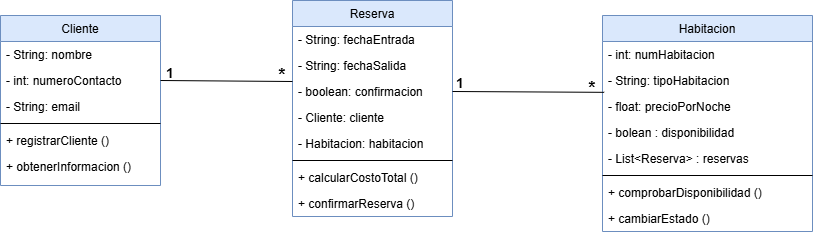

The diagram above was exported from draw.io. Its source (the exported page's mxGraphModel, read from the mxfile embedded in the PNG):
<mxGraphModel dx="1358" dy="751" grid="1" gridSize="10" guides="1" tooltips="1" connect="1" arrows="1" fold="1" page="1" pageScale="1" pageWidth="827" pageHeight="1169" background="none" math="0" shadow="0">
  <root>
    <mxCell id="0" />
    <mxCell id="1" parent="0" />
    <mxCell id="eyTIaSJ8CJys5SIwi18r-31" value="Cliente" style="swimlane;fontStyle=0;align=center;verticalAlign=top;childLayout=stackLayout;horizontal=1;startSize=26;horizontalStack=0;resizeParent=1;resizeLast=0;collapsible=1;marginBottom=0;rounded=0;shadow=0;strokeWidth=1;fillColor=#dae8fc;strokeColor=#6c8ebf;" vertex="1" parent="1">
      <mxGeometry x="670" y="575" width="160" height="170" as="geometry">
        <mxRectangle x="230" y="140" width="160" height="26" as="alternateBounds" />
      </mxGeometry>
    </mxCell>
    <mxCell id="eyTIaSJ8CJys5SIwi18r-32" value="- String: nombre" style="text;align=left;verticalAlign=top;spacingLeft=4;spacingRight=4;overflow=hidden;rotatable=0;points=[[0,0.5],[1,0.5]];portConstraint=eastwest;" vertex="1" parent="eyTIaSJ8CJys5SIwi18r-31">
      <mxGeometry y="26" width="160" height="26" as="geometry" />
    </mxCell>
    <mxCell id="eyTIaSJ8CJys5SIwi18r-33" value="- int: numeroContacto" style="text;align=left;verticalAlign=top;spacingLeft=4;spacingRight=4;overflow=hidden;rotatable=0;points=[[0,0.5],[1,0.5]];portConstraint=eastwest;rounded=0;shadow=0;html=0;" vertex="1" parent="eyTIaSJ8CJys5SIwi18r-31">
      <mxGeometry y="52" width="160" height="26" as="geometry" />
    </mxCell>
    <mxCell id="eyTIaSJ8CJys5SIwi18r-34" value="- String: email" style="text;align=left;verticalAlign=top;spacingLeft=4;spacingRight=4;overflow=hidden;rotatable=0;points=[[0,0.5],[1,0.5]];portConstraint=eastwest;rounded=0;shadow=0;html=0;" vertex="1" parent="eyTIaSJ8CJys5SIwi18r-31">
      <mxGeometry y="78" width="160" height="26" as="geometry" />
    </mxCell>
    <mxCell id="eyTIaSJ8CJys5SIwi18r-35" value="" style="line;html=1;strokeWidth=1;align=left;verticalAlign=middle;spacingTop=-1;spacingLeft=3;spacingRight=3;rotatable=0;labelPosition=right;points=[];portConstraint=eastwest;" vertex="1" parent="eyTIaSJ8CJys5SIwi18r-31">
      <mxGeometry y="104" width="160" height="8" as="geometry" />
    </mxCell>
    <mxCell id="eyTIaSJ8CJys5SIwi18r-36" value="+ registrarCliente ()" style="text;align=left;verticalAlign=top;spacingLeft=4;spacingRight=4;overflow=hidden;rotatable=0;points=[[0,0.5],[1,0.5]];portConstraint=eastwest;" vertex="1" parent="eyTIaSJ8CJys5SIwi18r-31">
      <mxGeometry y="112" width="160" height="26" as="geometry" />
    </mxCell>
    <mxCell id="eyTIaSJ8CJys5SIwi18r-37" value="+ obtenerInformacion ()" style="text;align=left;verticalAlign=top;spacingLeft=4;spacingRight=4;overflow=hidden;rotatable=0;points=[[0,0.5],[1,0.5]];portConstraint=eastwest;" vertex="1" parent="eyTIaSJ8CJys5SIwi18r-31">
      <mxGeometry y="138" width="160" height="26" as="geometry" />
    </mxCell>
    <mxCell id="eyTIaSJ8CJys5SIwi18r-38" value="Habitacion" style="swimlane;fontStyle=0;align=center;verticalAlign=top;childLayout=stackLayout;horizontal=1;startSize=26;horizontalStack=0;resizeParent=1;resizeLast=0;collapsible=1;marginBottom=0;rounded=0;shadow=0;strokeWidth=1;fillColor=#dae8fc;strokeColor=#6c8ebf;" vertex="1" parent="1">
      <mxGeometry x="1272" y="575" width="210" height="216" as="geometry">
        <mxRectangle x="130" y="380" width="160" height="26" as="alternateBounds" />
      </mxGeometry>
    </mxCell>
    <mxCell id="eyTIaSJ8CJys5SIwi18r-39" value="- int: numHabitacion" style="text;align=left;verticalAlign=top;spacingLeft=4;spacingRight=4;overflow=hidden;rotatable=0;points=[[0,0.5],[1,0.5]];portConstraint=eastwest;" vertex="1" parent="eyTIaSJ8CJys5SIwi18r-38">
      <mxGeometry y="26" width="210" height="26" as="geometry" />
    </mxCell>
    <mxCell id="eyTIaSJ8CJys5SIwi18r-40" value="- String: tipoHabitacion" style="text;align=left;verticalAlign=top;spacingLeft=4;spacingRight=4;overflow=hidden;rotatable=0;points=[[0,0.5],[1,0.5]];portConstraint=eastwest;rounded=0;shadow=0;html=0;" vertex="1" parent="eyTIaSJ8CJys5SIwi18r-38">
      <mxGeometry y="52" width="210" height="26" as="geometry" />
    </mxCell>
    <mxCell id="eyTIaSJ8CJys5SIwi18r-41" value="- float: precioPorNoche" style="text;align=left;verticalAlign=top;spacingLeft=4;spacingRight=4;overflow=hidden;rotatable=0;points=[[0,0.5],[1,0.5]];portConstraint=eastwest;rounded=0;shadow=0;html=0;" vertex="1" parent="eyTIaSJ8CJys5SIwi18r-38">
      <mxGeometry y="78" width="210" height="26" as="geometry" />
    </mxCell>
    <mxCell id="eyTIaSJ8CJys5SIwi18r-42" value="- bolean : disponibilidad" style="text;align=left;verticalAlign=top;spacingLeft=4;spacingRight=4;overflow=hidden;rotatable=0;points=[[0,0.5],[1,0.5]];portConstraint=eastwest;rounded=0;shadow=0;html=0;" vertex="1" parent="eyTIaSJ8CJys5SIwi18r-38">
      <mxGeometry y="104" width="210" height="26" as="geometry" />
    </mxCell>
    <mxCell id="eyTIaSJ8CJys5SIwi18r-43" value="- List&lt;Reserva&gt; : reservas" style="text;align=left;verticalAlign=top;spacingLeft=4;spacingRight=4;overflow=hidden;rotatable=0;points=[[0,0.5],[1,0.5]];portConstraint=eastwest;rounded=0;shadow=0;html=0;" vertex="1" parent="eyTIaSJ8CJys5SIwi18r-38">
      <mxGeometry y="130" width="210" height="26" as="geometry" />
    </mxCell>
    <mxCell id="eyTIaSJ8CJys5SIwi18r-44" value="" style="line;html=1;strokeWidth=1;align=left;verticalAlign=middle;spacingTop=-1;spacingLeft=3;spacingRight=3;rotatable=0;labelPosition=right;points=[];portConstraint=eastwest;" vertex="1" parent="eyTIaSJ8CJys5SIwi18r-38">
      <mxGeometry y="156" width="210" height="8" as="geometry" />
    </mxCell>
    <mxCell id="eyTIaSJ8CJys5SIwi18r-45" value="+ comprobarDisponibilidad ()" style="text;align=left;verticalAlign=top;spacingLeft=4;spacingRight=4;overflow=hidden;rotatable=0;points=[[0,0.5],[1,0.5]];portConstraint=eastwest;fontStyle=0" vertex="1" parent="eyTIaSJ8CJys5SIwi18r-38">
      <mxGeometry y="164" width="210" height="26" as="geometry" />
    </mxCell>
    <mxCell id="eyTIaSJ8CJys5SIwi18r-46" value="+ cambiarEstado ()" style="text;align=left;verticalAlign=top;spacingLeft=4;spacingRight=4;overflow=hidden;rotatable=0;points=[[0,0.5],[1,0.5]];portConstraint=eastwest;" vertex="1" parent="eyTIaSJ8CJys5SIwi18r-38">
      <mxGeometry y="190" width="210" height="26" as="geometry" />
    </mxCell>
    <mxCell id="eyTIaSJ8CJys5SIwi18r-47" value="Reserva" style="swimlane;fontStyle=0;align=center;verticalAlign=top;childLayout=stackLayout;horizontal=1;startSize=26;horizontalStack=0;resizeParent=1;resizeLast=0;collapsible=1;marginBottom=0;rounded=0;shadow=0;strokeWidth=1;fillColor=#dae8fc;strokeColor=#6c8ebf;" vertex="1" parent="1">
      <mxGeometry x="962" y="560" width="160" height="216" as="geometry">
        <mxRectangle x="550" y="140" width="160" height="26" as="alternateBounds" />
      </mxGeometry>
    </mxCell>
    <mxCell id="eyTIaSJ8CJys5SIwi18r-48" value="- String: fechaEntrada" style="text;align=left;verticalAlign=top;spacingLeft=4;spacingRight=4;overflow=hidden;rotatable=0;points=[[0,0.5],[1,0.5]];portConstraint=eastwest;" vertex="1" parent="eyTIaSJ8CJys5SIwi18r-47">
      <mxGeometry y="26" width="160" height="26" as="geometry" />
    </mxCell>
    <mxCell id="eyTIaSJ8CJys5SIwi18r-49" value="- String: fechaSalida" style="text;align=left;verticalAlign=top;spacingLeft=4;spacingRight=4;overflow=hidden;rotatable=0;points=[[0,0.5],[1,0.5]];portConstraint=eastwest;rounded=0;shadow=0;html=0;" vertex="1" parent="eyTIaSJ8CJys5SIwi18r-47">
      <mxGeometry y="52" width="160" height="26" as="geometry" />
    </mxCell>
    <mxCell id="eyTIaSJ8CJys5SIwi18r-61" value="- boolean: confirmacion" style="text;align=left;verticalAlign=top;spacingLeft=4;spacingRight=4;overflow=hidden;rotatable=0;points=[[0,0.5],[1,0.5]];portConstraint=eastwest;rounded=0;shadow=0;html=0;" vertex="1" parent="eyTIaSJ8CJys5SIwi18r-47">
      <mxGeometry y="78" width="160" height="26" as="geometry" />
    </mxCell>
    <mxCell id="eyTIaSJ8CJys5SIwi18r-50" value="- Cliente: cliente" style="text;align=left;verticalAlign=top;spacingLeft=4;spacingRight=4;overflow=hidden;rotatable=0;points=[[0,0.5],[1,0.5]];portConstraint=eastwest;rounded=0;shadow=0;html=0;" vertex="1" parent="eyTIaSJ8CJys5SIwi18r-47">
      <mxGeometry y="104" width="160" height="26" as="geometry" />
    </mxCell>
    <mxCell id="eyTIaSJ8CJys5SIwi18r-51" value="- Habitacion: habitacion" style="text;align=left;verticalAlign=top;spacingLeft=4;spacingRight=4;overflow=hidden;rotatable=0;points=[[0,0.5],[1,0.5]];portConstraint=eastwest;rounded=0;shadow=0;html=0;" vertex="1" parent="eyTIaSJ8CJys5SIwi18r-47">
      <mxGeometry y="130" width="160" height="26" as="geometry" />
    </mxCell>
    <mxCell id="eyTIaSJ8CJys5SIwi18r-52" value="" style="line;html=1;strokeWidth=1;align=left;verticalAlign=middle;spacingTop=-1;spacingLeft=3;spacingRight=3;rotatable=0;labelPosition=right;points=[];portConstraint=eastwest;" vertex="1" parent="eyTIaSJ8CJys5SIwi18r-47">
      <mxGeometry y="156" width="160" height="8" as="geometry" />
    </mxCell>
    <mxCell id="eyTIaSJ8CJys5SIwi18r-53" value="+ calcularCostoTotal ()" style="text;align=left;verticalAlign=top;spacingLeft=4;spacingRight=4;overflow=hidden;rotatable=0;points=[[0,0.5],[1,0.5]];portConstraint=eastwest;" vertex="1" parent="eyTIaSJ8CJys5SIwi18r-47">
      <mxGeometry y="164" width="160" height="26" as="geometry" />
    </mxCell>
    <mxCell id="eyTIaSJ8CJys5SIwi18r-54" value="+ confirmarReserva ()" style="text;align=left;verticalAlign=top;spacingLeft=4;spacingRight=4;overflow=hidden;rotatable=0;points=[[0,0.5],[1,0.5]];portConstraint=eastwest;" vertex="1" parent="eyTIaSJ8CJys5SIwi18r-47">
      <mxGeometry y="190" width="160" height="26" as="geometry" />
    </mxCell>
    <mxCell id="eyTIaSJ8CJys5SIwi18r-55" value="" style="endArrow=none;html=1;rounded=0;exitX=1;exitY=0.5;exitDx=0;exitDy=0;" edge="1" parent="1" source="eyTIaSJ8CJys5SIwi18r-33">
      <mxGeometry width="50" height="50" relative="1" as="geometry">
        <mxPoint x="852" y="675" as="sourcePoint" />
        <mxPoint x="962" y="641" as="targetPoint" />
      </mxGeometry>
    </mxCell>
    <mxCell id="eyTIaSJ8CJys5SIwi18r-56" value="" style="endArrow=none;html=1;rounded=0;exitX=1;exitY=0.5;exitDx=0;exitDy=0;entryX=0.008;entryY=0.955;entryDx=0;entryDy=0;entryPerimeter=0;" edge="1" parent="1" source="eyTIaSJ8CJys5SIwi18r-61" target="eyTIaSJ8CJys5SIwi18r-40">
      <mxGeometry width="50" height="50" relative="1" as="geometry">
        <mxPoint x="1132" y="652" as="sourcePoint" />
        <mxPoint x="1242" y="651" as="targetPoint" />
      </mxGeometry>
    </mxCell>
    <mxCell id="eyTIaSJ8CJys5SIwi18r-57" value="&lt;b&gt;&lt;font style=&quot;font-size: 18px;&quot;&gt;*&lt;/font&gt;&lt;/b&gt;" style="text;html=1;align=center;verticalAlign=middle;whiteSpace=wrap;rounded=0;" vertex="1" parent="1">
      <mxGeometry x="942" y="625" width="20" height="20" as="geometry" />
    </mxCell>
    <mxCell id="eyTIaSJ8CJys5SIwi18r-58" value="&lt;b&gt;&lt;font style=&quot;font-size: 14px;&quot;&gt;1&lt;/font&gt;&lt;/b&gt;" style="text;html=1;align=center;verticalAlign=middle;whiteSpace=wrap;rounded=0;" vertex="1" parent="1">
      <mxGeometry x="830" y="623" width="20" height="20" as="geometry" />
    </mxCell>
    <mxCell id="eyTIaSJ8CJys5SIwi18r-59" value="&lt;b&gt;&lt;font style=&quot;font-size: 14px;&quot;&gt;1&lt;/font&gt;&lt;/b&gt;" style="text;html=1;align=center;verticalAlign=middle;whiteSpace=wrap;rounded=0;" vertex="1" parent="1">
      <mxGeometry x="1120" y="633" width="20" height="20" as="geometry" />
    </mxCell>
    <mxCell id="eyTIaSJ8CJys5SIwi18r-60" value="&lt;b&gt;&lt;font style=&quot;font-size: 18px;&quot;&gt;*&lt;/font&gt;&lt;/b&gt;" style="text;html=1;align=center;verticalAlign=middle;whiteSpace=wrap;rounded=0;" vertex="1" parent="1">
      <mxGeometry x="1252" y="638" width="20" height="20" as="geometry" />
    </mxCell>
  </root>
</mxGraphModel>